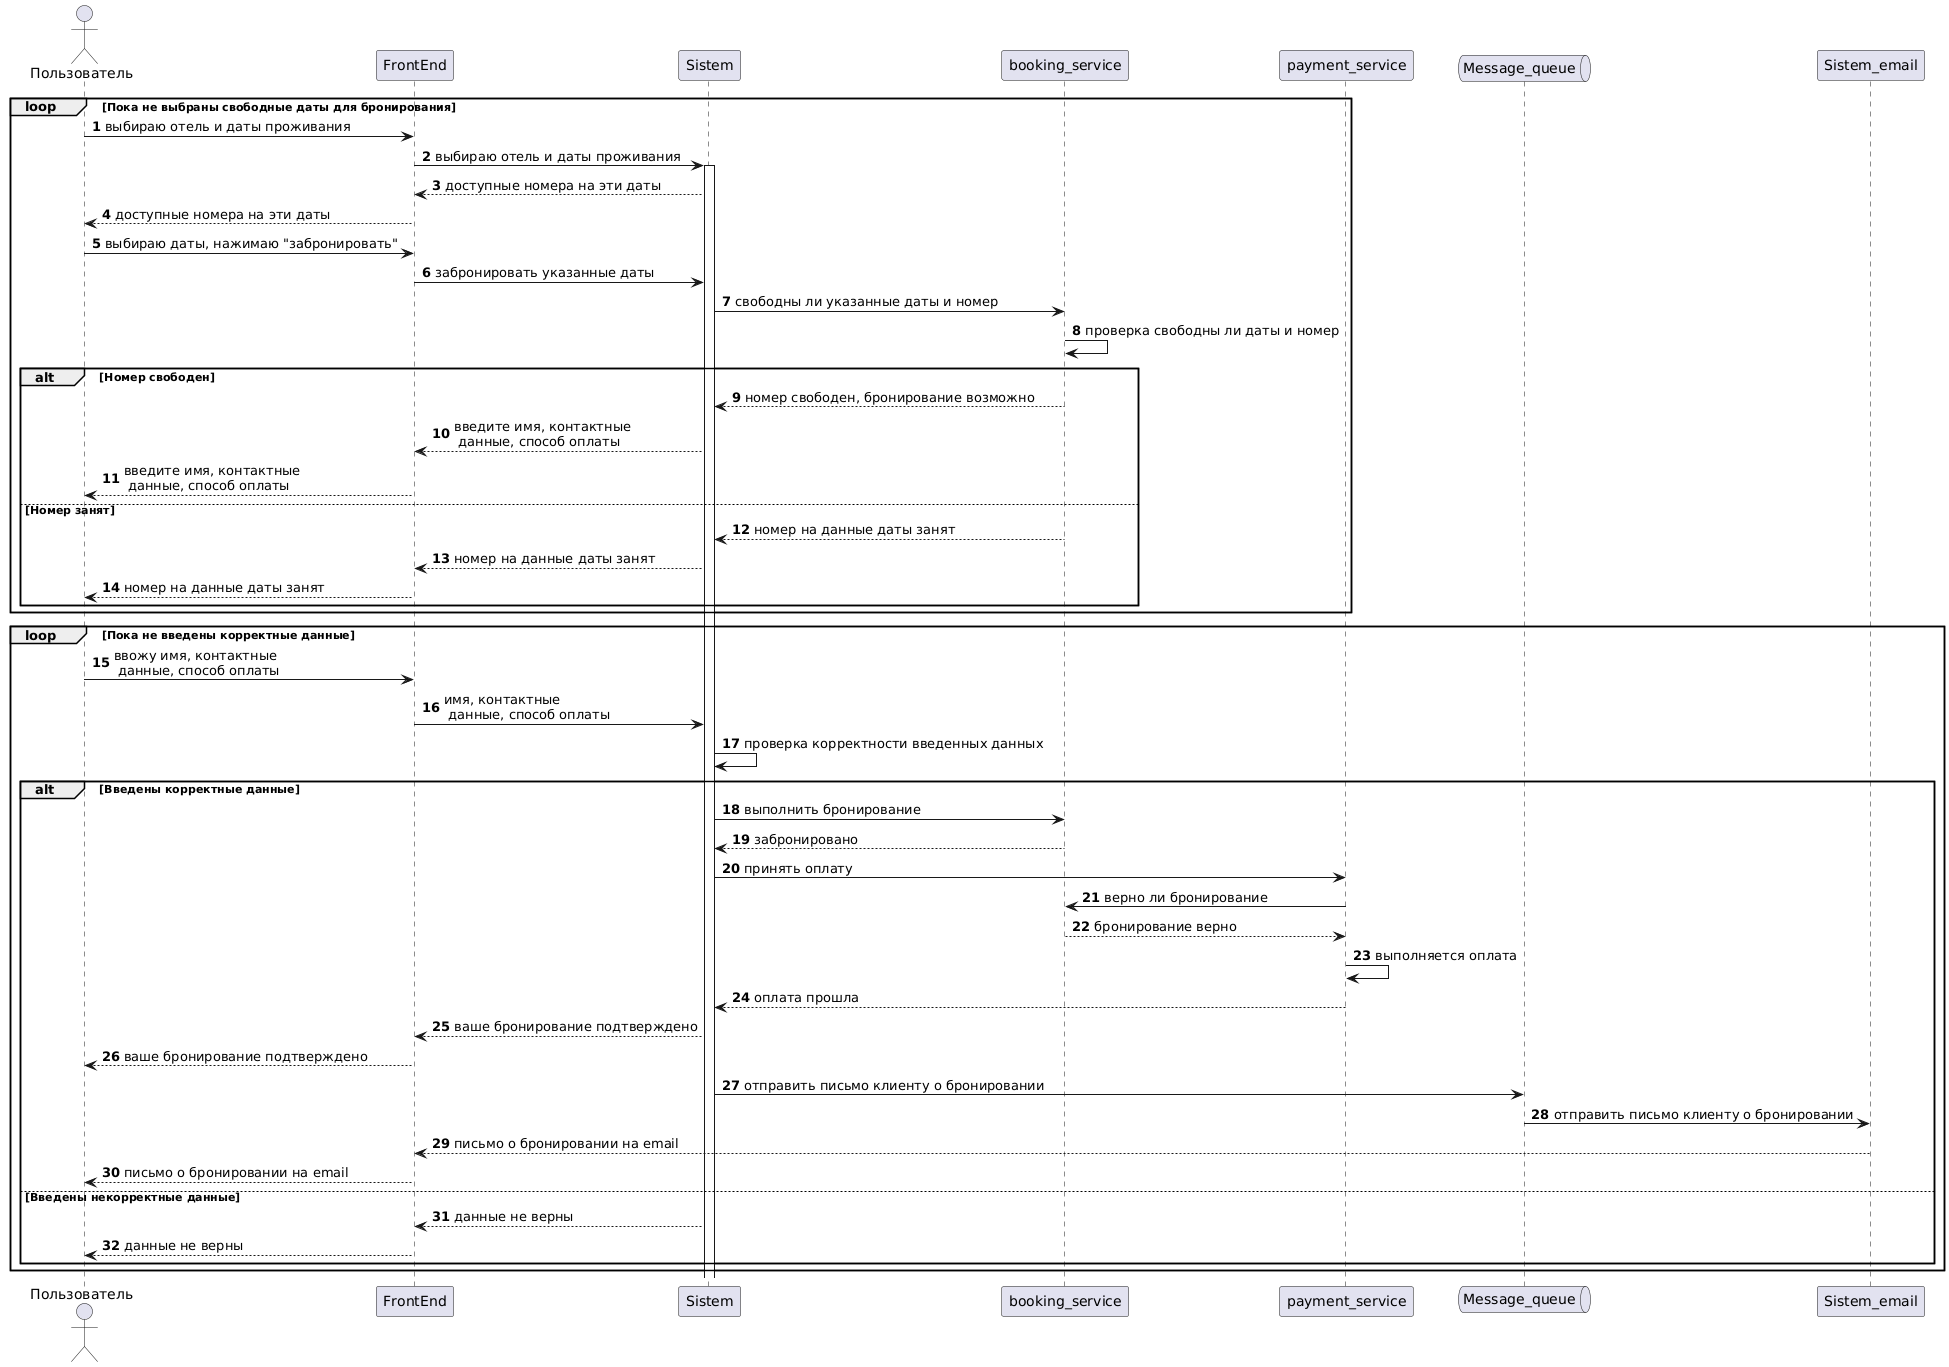

The diagram above was rendered by PlantUML. Its source (embedded in the PNG):
@startuml
Actor Пользователь as a
Participant FrontEnd as fe
Participant Sistem as s
Participant booking_service as bs
Participant payment_service as ps
Queue Message_queue as mq
Participant Sistem_email as sem


autonumber

Loop Пока не выбраны свободные даты для бронирования

a -> fe : выбираю отель и даты проживания 
fe -> s ++: выбираю отель и даты проживания
s --> fe: доступные номера на эти даты
fe --> a: доступные номера на эти даты
a -> fe : выбираю даты, нажимаю "забронировать"
fe -> s : забронировать указанные даты

s -> bs: свободны ли указанные даты и номер
bs -> bs: проверка свободны ли даты и номер



Alt Номер свободен

bs --> s: номер свободен, бронирование возможно
s --> fe: введите имя, контактные \n данные, способ оплаты
fe --> a: введите имя, контактные \n данные, способ оплаты

else Номер занят

bs --> s : номер на данные даты занят
s --> fe : номер на данные даты занят
fe --> a : номер на данные даты занят

end
 end 


loop Пока не введены корректные данные

a -> fe : ввожу имя, контактные \n данные, способ оплаты
fe -> s : имя, контактные \n данные, способ оплаты
s -> s: проверка корректности введенных данных

alt Введены корректные данные


s -> bs: выполнить бронирование
bs --> s : забронировано
s -> ps: принять оплату
ps -> bs : верно ли бронирование
bs --> ps : бронирование верно
ps -> ps : выполняется оплата
ps --> s: оплата прошла
s --> fe : ваше бронирование подтверждено
fe --> a : ваше бронирование подтверждено
s -> mq : отправить письмо клиенту о бронировании
mq -> sem : отправить письмо клиенту о бронировании
sem --> fe: письмо о бронировании на email
fe --> a: письмо о бронировании на email





else Введены некорректные данные


s --> fe: данные не верны
fe --> a: данные не верны








end

end
@enduml